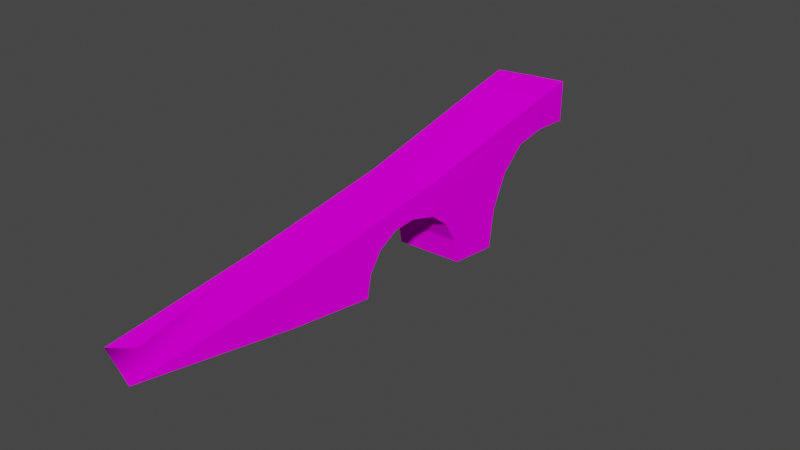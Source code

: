 # Source: rbhdcause.blend  (saved by Blender 2.93.21; exported with 4.5.12 LTS)
import bpy
from mathutils import Matrix  # noqa: F401  (used for matrix-valued properties, if any)

bpy.ops.wm.read_factory_settings(use_empty=True)
scene = bpy.context.scene
scene.name = 'Scene'

# ---- collections
col_collection = bpy.data.collections.new('Collection'); scene.collection.children.link(col_collection)
col_rbhdcause = bpy.data.collections.new('RBHDCAUSE'); scene.collection.children.link(col_rbhdcause)

# ---- images (referenced by path relative to the original .blend; pixels are not part of the script)
import os
ASSET_DIR = os.environ.get("B2B_ASSET_DIR", "")  # directory of the original .blend (textures are referenced by path, not embedded)
HERE = os.path.dirname(os.path.abspath(__file__))  # packed textures are extracted next to this script under _unpacked/

def load_image(name, relpath, width, height, colorspace="sRGB"):
    """Load a texture the original file referenced (path relative to the .blend, or extracted next to this script)."""
    p = next((c for c in (os.path.join(HERE, relpath), os.path.join(ASSET_DIR, relpath)) if relpath and os.path.exists(c)), "")
    if p:
        img = bpy.data.images.load(p, check_existing=True)
        img.name = name
    else:  # same state as the original file: an image datablock whose file is absent (Cycles renders it pink)
        img = bpy.data.images.new(name, width, height)
        img.source = "FILE"
        img.filepath = "//" + (relpath or name)
    img.colorspace_settings.name = colorspace
    return img
img_gbhd1_tga = load_image('gbhd1.tga', 'gbhd1.tga', 1024, 1024, 'sRGB')

# ---- materials (node trees are filled in below, after node groups)
mat_hdg_causeway_02___default = bpy.data.materials.new('HDG_CAUSEWAY.02 - Default')
mat_hdg_causeway_02___default.surface_render_method = 'BLENDED'
mat_hdg_causeway_02___default.blend_method = 'BLEND'
mat_hdg_causeway_02___default.use_transparency_overlap = False
mat_hdg_causeway_02___default.show_transparent_back = False
mat_hdg_causeway_02___default.use_transparent_shadow = False
mat_hdg_causeway_02___default.diffuse_color = (1.0, 1.0, 1.0, 1.0)
mat_hdg_causeway_02___default.specular_intensity = 0.0

# ---- material node trees
mat_hdg_causeway_02___default.use_nodes = True; mat_hdg_causeway_02___default.node_tree.nodes.clear()
_N = mat_hdg_causeway_02___default.node_tree.nodes; _L = mat_hdg_causeway_02___default.node_tree.links
n0 = _N.new('ShaderNodeBsdfPrincipled'); n0.name = 'Principled BSDF'; n0.location = (10, 300)
n0.distribution = 'GGX'
n0.subsurface_method = 'BURLEY'
n0.inputs[3].default_value = 1.45
n0.inputs[13].default_value = 0.0
n0.inputs[27].default_value = (0.0, 0.0, 0.0, 1.0)
n0.inputs[28].default_value = 1.0
n1 = _N.new('ShaderNodeTexImage'); n1.name = 'Image Texture'; n1.location = (-300, 600)
n1.image = img_gbhd1_tga
n2 = _N.new('ShaderNodeOutputMaterial'); n2.name = 'Material Output'; n2.location = (300, 300)
_L.new(n0.outputs[0], n2.inputs[0])
_L.new(n1.outputs[0], n0.inputs[0])
n2.is_active_output = True

# ---- world
world_world = bpy.data.worlds.new('World'); scene.world = world_world
world_world.use_nodes = True; world_world.node_tree.nodes.clear()
_N = world_world.node_tree.nodes; _L = world_world.node_tree.links
n0 = _N.new('ShaderNodeOutputWorld'); n0.name = 'World Output'; n0.location = (300, 300)
n1 = _N.new('ShaderNodeBackground'); n1.name = 'Background'; n1.location = (10, 300)
n1.inputs[0].default_value = (0.05088, 0.05088, 0.05088, 1.0)
_L.new(n1.outputs[0], n0.inputs[0])
n0.is_active_output = True
world_world.color = (0.05088, 0.05088, 0.05088)
world_world.use_sun_shadow = False
world_world.sun_shadow_jitter_overblur = 0.0

# ---- meshes
me_hdg_causeway = bpy.data.meshes.new('HDG_CAUSEWAY')
me_hdg_causeway.from_pydata([(49.86, -76.7, -32.27), (-69.38, -69.33, -32.27), (51.3, -70.02, -2.238), (51.3, -70.02, -2.238), (-69.38, -69.33, -32.27), (-67.97, -62.81, -2.238), (51.3, -70.02, -2.238), (-67.97, -62.81, -2.238), (55.4, -51.01, 23.23), (55.4, -51.01, 23.23), (-67.97, -62.81, -2.238), (-63.97, -44.24, 23.23), (55.4, -51.01, 23.23), (-63.97, -44.24, 23.23), (61.53, -22.57, 40.24), (-57.99, -16.47, 40.24), (61.53, -22.57, 40.24), (-57.99, -16.47, 40.24), (68.76, 10.97, 46.21), (68.76, 10.97, 46.21), (-57.99, -16.47, 40.24), (-50.95, 16.22, 46.21), (77.24, 51.33, 40.24), (-44.09, 49.04, 40.24), (82.15, 79.85, 23.23), (-39.24, 76.84, 23.23), (82.15, 79.85, 23.23), (-39.24, 76.84, 23.23), (85.29, 98.91, -2.238), (-36.12, 95.42, -2.238), (85.29, 98.91, -2.238), (-36.12, 95.42, -2.238), (86.37, 105.6, -32.27), (86.37, 105.6, -32.27), (-36.12, 95.42, -2.238), (-35.05, 101.9, -32.27), (97.43, 179.9, -32.27), (-24.01, 174.3, -32.27), (98.56, 188.2, 17.65), (-22.88, 182.4, 17.65), (98.56, 188.2, 17.65), (-22.88, 182.4, 17.65), (101.7, 211.7, 59.97), (-19.75, 205.3, 59.97), (101.7, 211.7, 59.97), (-19.75, 205.3, 59.97), (106.0, 247.0, 88.25), (-15.37, 239.6, 88.25), (106.0, 247.0, 88.25), (-15.37, 239.6, 88.25), (111.5, 295.8, 97.88), (-11.32, 275.9, 97.88), (-45.16, 43.09, 77.27), (15.35, 44.68, 81.19), (-11.32, 275.9, 136.4), (50.31, 286.8, 138.5), (111.5, 295.8, 138.5), (50.33, 286.8, 138.5), (76.15, 45.24, 81.19), (15.38, 44.7, 81.19), (15.35, 44.68, 81.19), (-45.16, 43.09, 77.27), (-36.66, -196.7, 23.71), (-95.03, -188.5, 23.71), (-36.66, -196.7, 23.71), (-95.03, -188.5, 23.71), (-106.6, -439.2, -32.27), (-161.8, -421.3, -32.27), (-15.37, 239.6, 88.25), (-16.3, 232.1, 110.8), (-11.32, 275.9, 97.88), (-11.32, 275.9, 122.3), (-16.3, 232.1, 110.8), (-15.37, 239.6, 88.25), (-21.64, 191.3, 77.21), (-19.75, 205.3, 59.97), (-25.48, 164.1, 26.98), (-21.64, 191.3, 77.21), (-22.88, 182.4, 17.65), (-19.75, 205.3, 59.97), (-67.97, -62.81, -2.238), (-69.38, -69.33, -32.27), (-71.91, -81.11, 4.711), (-73.64, -89.14, -32.27), (-31.88, 121.8, -32.27), (-33.15, 113.7, 4.711), (-26.88, 154.5, -32.27), (-25.48, 164.1, 26.98), (-36.88, 90.86, 36.06), (-21.64, 191.3, 77.21), (-42.75, 56.62, 57.02), (-16.3, 232.1, 110.8), (-161.8, -421.3, -32.27), (-95.03, -188.5, 23.71), (-95.03, -188.5, -32.27), (-73.64, -89.14, -32.27), (-71.91, -81.11, 4.711), (-66.99, -58.25, 36.06), (-59.62, -24.05, 57.02), (-45.16, 43.09, 77.27), (-50.95, 16.22, 64.16), (-11.32, 275.9, 136.4), (-16.3, 232.1, 110.8), (-11.32, 275.9, 136.4), (-11.32, 275.9, 122.3), (-5.661, 331.5, 122.3), (-5.661, 331.5, 148.1), (-45.16, 43.09, 77.27), (-50.95, 16.22, 46.21), (-57.99, -16.47, 40.24), (-50.95, 16.22, 64.16), (-59.62, -24.05, 57.02), (-44.09, 49.04, 40.24), (-50.95, 16.22, 46.21), (-42.75, 56.62, 57.02), (-50.95, 16.22, 64.16), (-26.88, 154.5, -32.27), (-25.48, 164.1, 26.98), (-24.01, 174.3, -32.27), (-22.88, 182.4, 17.65), (-36.12, 95.42, -2.238), (-39.24, 76.84, 23.23), (-33.15, 113.7, 4.711), (-36.88, 90.86, 36.06), (-42.75, 56.62, 57.02), (-44.09, 49.04, 40.24), (-33.15, 113.7, 4.711), (-31.88, 121.8, -32.27), (-36.12, 95.42, -2.238), (-35.05, 101.9, -32.27), (56.12, 342.5, 148.1), (-5.661, 331.5, 148.1), (50.31, 286.8, 138.5), (-11.32, 275.9, 136.4), (111.5, 295.8, 138.5), (116.8, 350.8, 148.1), (50.33, 286.8, 138.5), (56.14, 342.5, 148.1), (-66.99, -58.25, 36.06), (-59.62, -24.05, 57.02), (-63.97, -44.24, 23.23), (-57.99, -16.47, 40.24), (-71.91, -81.11, 4.711), (-66.99, -58.25, 36.06), (-67.97, -62.81, -2.238), (-63.97, -44.24, 23.23), (106.0, 247.0, 88.25), (111.5, 295.8, 97.88), (105.1, 239.3, 110.8), (111.5, 295.8, 122.3), (105.1, 239.3, 110.8), (99.79, 197.4, 77.21), (106.0, 247.0, 88.25), (101.7, 211.7, 59.97), (95.97, 169.4, 26.98), (98.56, 188.2, 17.65), (99.79, 197.4, 77.21), (101.7, 211.7, 59.97), (51.3, -70.02, -2.238), (47.26, -88.76, 4.711), (49.86, -76.7, -32.27), (45.49, -96.98, -32.27), (89.56, 125.9, -32.27), (94.57, 159.6, -32.27), (88.29, 117.7, 4.711), (95.97, 169.4, 26.98), (84.53, 94.23, 36.06), (99.79, 197.4, 77.21), (78.6, 59.12, 57.02), (105.1, 239.3, 110.8), (76.15, 45.24, 81.19), (111.5, 295.8, 138.5), (116.8, 350.8, 148.1), (116.7, 350.4, 122.3), (111.5, 295.8, 122.3), (68.91, 11.65, 64.16), (59.86, -30.33, 57.02), (21.95, -206.1, 23.71), (52.31, -65.36, 36.06), (-51.52, -458.0, -32.27), (20.76, -210.8, -32.27), (45.49, -96.98, -32.27), (47.26, -88.76, 4.711), (68.76, 10.97, 46.21), (68.91, 11.65, 64.16), (61.53, -22.57, 40.24), (59.86, -30.33, 57.02), (77.24, 51.33, 40.24), (78.6, 59.12, 57.02), (68.76, 10.97, 46.21), (68.91, 11.65, 64.16), (94.57, 159.6, -32.27), (97.43, 179.9, -32.27), (95.97, 169.4, 26.98), (98.56, 188.2, 17.65), (85.29, 98.91, -2.238), (88.29, 117.7, 4.711), (82.15, 79.85, 23.23), (84.53, 94.23, 36.06), (88.29, 117.7, 4.711), (85.29, 98.91, -2.238), (89.56, 125.9, -32.27), (86.37, 105.6, -32.27), (78.6, 59.12, 57.02), (77.24, 51.33, 40.24), (84.53, 94.23, 36.06), (82.15, 79.85, 23.23), (52.31, -65.36, 36.06), (55.4, -51.01, 23.23), (59.86, -30.33, 57.02), (59.86, -30.33, 57.02), (55.4, -51.01, 23.23), (61.53, -22.57, 40.24), (47.26, -88.76, 4.711), (51.3, -70.02, -2.238), (52.31, -65.36, 36.06), (55.4, -51.01, 23.23), (-11.32, 275.9, 122.3), (-5.661, 331.5, 122.3), (-11.32, 275.9, 97.88), (-5.661, 331.5, 97.88), (111.5, 295.8, 97.88), (116.7, 350.0, 97.88), (111.5, 295.8, 122.3), (116.7, 350.4, 122.3), (21.95, -206.1, 23.71), (-36.64, -196.7, 23.71), (-51.52, -458.0, -32.27), (-106.6, -439.2, -32.27), (111.5, 295.8, 97.88), (-11.32, 275.9, 97.88), (116.7, 350.0, 97.88), (-5.661, 331.5, 97.88), (-5.661, 331.5, 148.1), (56.12, 342.5, 148.1), (-5.661, 331.5, 122.3), (56.14, 342.5, 148.1), (116.8, 350.8, 148.1), (116.7, 350.4, 122.3), (45.49, -96.98, -32.27), (20.76, -210.8, -32.27), (49.86, -76.7, -32.27), (-95.03, -188.5, -32.27), (-73.64, -89.14, -32.27), (-69.38, -69.33, -32.27), (-161.8, -421.3, -32.27), (-106.6, -439.2, -32.27), (-51.52, -458.0, -32.27), (-106.6, -439.2, -32.27), (-24.01, 174.3, -32.27), (97.43, 179.9, -32.27), (-26.88, 154.5, -32.27), (-31.88, 121.8, -32.27), (94.57, 159.6, -32.27), (89.56, 125.9, -32.27), (86.37, 105.6, -32.27), (-35.05, 101.9, -32.27), (76.15, 45.24, 81.19), (15.38, 44.7, 81.19), (21.95, -206.1, 23.71), (-36.64, -196.7, 23.71)], [], [(0, 1, 2), (3, 4, 5), (6, 7, 8), (9, 10, 11), (16, 17, 18), (30, 31, 32), (33, 34, 35), (99, 101, 91), (107, 102, 90), (91, 89, 90), (90, 89, 88), (90, 100, 99), (99, 100, 98), (99, 98, 93), (93, 98, 97), (93, 97, 96), (207, 208, 209), (210, 211, 212), (233, 234, 235), (236, 237, 238), (245, 242, 246), (247, 248, 240), (239, 240, 241), (241, 240, 242), (241, 242, 243), (241, 243, 244), (92, 93, 94), (94, 93, 95), (95, 93, 96), (102, 103, 104), (104, 103, 106), (104, 106, 105), (12, 13, 14), (14, 13, 15), (20, 21, 19), (19, 21, 22), (21, 23, 22), (22, 23, 24), (24, 23, 25), (26, 27, 28), (28, 27, 29), (36, 37, 38), (38, 37, 39), (40, 41, 42), (42, 41, 43), (44, 45, 46), (46, 45, 47), (48, 49, 50), (50, 49, 51), (52, 53, 54), (54, 53, 55), (56, 57, 58), (58, 57, 59), (60, 61, 62), (62, 61, 63), (64, 65, 66), (66, 65, 67), (68, 69, 70), (70, 69, 71), (72, 73, 74), (74, 73, 75), (76, 77, 78), (78, 77, 79), (80, 81, 82), (82, 81, 83), (84, 85, 86), (86, 85, 87), (85, 88, 87), (87, 88, 89), (108, 109, 110), (110, 109, 111), (112, 113, 114), (114, 113, 115), (116, 117, 118), (118, 117, 119), (120, 121, 122), (122, 121, 123), (124, 123, 125), (125, 123, 121), (126, 127, 128), (128, 127, 129), (130, 131, 132), (132, 131, 133), (134, 135, 136), (136, 135, 137), (138, 139, 140), (140, 139, 141), (142, 143, 144), (144, 143, 145), (146, 147, 148), (148, 147, 149), (150, 151, 152), (152, 151, 153), (154, 155, 156), (156, 155, 157), (158, 159, 160), (160, 159, 161), (162, 163, 164), (164, 163, 165), (164, 165, 166), (166, 165, 167), (166, 167, 168), (168, 167, 169), (168, 169, 170), (170, 169, 171), (172, 171, 173), (173, 171, 174), (169, 174, 171), (168, 170, 175), (175, 170, 176), (170, 177, 176), (176, 177, 178), (179, 180, 177), (177, 180, 181), (177, 181, 182), (178, 177, 182), (183, 184, 185), (185, 184, 186), (187, 188, 189), (189, 188, 190), (191, 192, 193), (193, 192, 194), (195, 196, 197), (197, 196, 198), (199, 200, 201), (201, 200, 202), (203, 204, 205), (205, 204, 206), (213, 214, 215), (215, 214, 216), (217, 218, 219), (219, 218, 220), (221, 222, 223), (223, 222, 224), (225, 226, 227), (227, 226, 228), (229, 230, 231), (231, 230, 232), (249, 250, 251), (251, 250, 252), (253, 254, 250), (250, 254, 252), (255, 256, 254), (254, 256, 252), (257, 258, 259), (259, 258, 260)])
_uv = me_hdg_causeway.uv_layers.new(name='UVMap')
_uv.uv.foreach_set('vector', [0.03376, 0.1886, 0.8741, 0.1888, 0.03335, 0.2979, 0.03335, 0.2979, 0.8741, 0.1888, 0.874, 0.2983, 0.03376, 0.1886, 0.8741, 0.1888, 0.03335, 0.2979, 0.03335, 0.2979, 0.8741, 0.1888, 0.874, 0.2983, 0.03376, 0.1886, 0.8741, 0.1888, 0.03335, 0.2979, 0.03376, 0.1886, 0.8741, 0.1888, 0.03335, 0.2979, 0.03335, 0.2979, 0.8741, 0.1888, 0.874, 0.2983, 0.393, 0.2579, 0.8612, 0.291, 0.7621, 0.2418, 0.393, 0.2579, 0.7621, 0.2418, 0.4194, 0.2133, 0.7621, 0.2418, 0.6832, 0.1999, 0.4194, 0.2133, 0.4194, 0.2133, 0.6832, 0.1999, 0.4863, 0.1771, 0.4194, 0.2133, 0.3419, 0.2256, 0.393, 0.2579, 0.393, 0.2579, 0.3419, 0.2256, 0.2617, 0.2126, 0.393, 0.2579, 0.2617, 0.2126, -0.07027, 0.2248, -0.07027, 0.2248, 0.2617, 0.2126, 0.1955, 0.1771, -0.07027, 0.2248, 0.1955, 0.1771, 0.1511, 0.123, 0.2195, 0.3702, 0.2195, 0.3115, 0.2936, 0.3702, 0.2936, 0.3702, 0.2195, 0.3115, 0.2936, 0.3115, 0.84, 0.4257, 0.6293, 0.4257, 0.84, 0.3686, 0.2097, 0.4257, 0.0007593, 0.4257, 0.000759, 0.3686, 0.3772, 0.3285, 0.3772, 0.3285, 0.3772, 0.3285, 0.3772, 0.3285, 0.3772, 0.3285, 0.3772, 0.3285, 0.3772, 0.3285, 0.3772, 0.3285, 0.3772, 0.3285, 0.3772, 0.3285, 0.3772, 0.3285, 0.3772, 0.3285, 0.3772, 0.3285, 0.3772, 0.3285, 0.3772, 0.3285, 0.3772, 0.3285, 0.3772, 0.3285, 0.3772, 0.3285, -0.5216, 0.05966, -0.07027, 0.2248, -0.06142, 0.05923, -0.06142, 0.05923, -0.07027, 0.2248, 0.1356, 0.05923, 0.1356, 0.05923, -0.07027, 0.2248, 0.1511, 0.123, 0.7621, 0.2418, 0.8612, 0.291, 0.8605, 0.2578, 0.8605, 0.2578, 0.8612, 0.291, 0.9794, 0.291, 0.8605, 0.2578, 0.9794, 0.291, 0.9787, 0.2578, 0.03376, 0.1886, 0.8741, 0.1888, 0.03335, 0.2979, 0.03335, 0.2979, 0.8741, 0.1888, 0.874, 0.2983, 0.8741, 0.1888, 0.874, 0.2983, 0.03335, 0.2979, 0.03335, 0.2979, 0.874, 0.2983, 0.03376, 0.1886, 0.874, 0.2983, 0.8741, 0.1888, 0.03376, 0.1886, 0.03376, 0.1886, 0.8741, 0.1888, 0.03335, 0.2979, 0.03335, 0.2979, 0.8741, 0.1888, 0.874, 0.2983, 0.03376, 0.1886, 0.8741, 0.1888, 0.03335, 0.2979, 0.03335, 0.2979, 0.8741, 0.1888, 0.874, 0.2983, 0.1018, 0.189, 0.8677, 0.1892, 0.1007, 0.2983, 0.1007, 0.2983, 0.8677, 0.1892, 0.8666, 0.2986, 0.1018, 0.189, 0.8677, 0.1892, 0.1007, 0.2983, 0.1007, 0.2983, 0.8677, 0.1892, 0.8666, 0.2986, 0.1018, 0.189, 0.8677, 0.1892, 0.1007, 0.2983, 0.1007, 0.2983, 0.8677, 0.1892, 0.8666, 0.2986, 0.1018, 0.189, 0.8677, 0.1892, 0.1007, 0.2983, 0.1007, 0.2983, 0.8677, 0.1892, 0.8666, 0.2986, 0.977, 0.8182, 0.977, 0.9763, 0.6503, 0.8182, 0.6503, 0.8182, 0.977, 0.9763, 0.6503, 0.9763, 0.6504, 0.8184, 0.6504, 0.9764, 0.9772, 0.8184, 0.9772, 0.8184, 0.6504, 0.9764, 0.9772, 0.9764, 0.6504, 0.9763, 0.6504, 0.8182, 0.9771, 0.9763, 0.9771, 0.9763, 0.6504, 0.8182, 0.9771, 0.8182, 0.6504, 0.9763, 0.6504, 0.8182, 0.9771, 0.9763, 0.9771, 0.9763, 0.6504, 0.8182, 0.9771, 0.8182, 0.603, 0.3115, 0.603, 0.3708, 0.7188, 0.3115, 0.7188, 0.3115, 0.603, 0.3708, 0.7188, 0.3708, 0.4708, 0.3711, 0.4708, 0.3114, 0.3524, 0.3711, 0.3524, 0.3711, 0.4708, 0.3114, 0.3524, 0.3114, 0.603, 0.3708, 0.7188, 0.3708, 0.603, 0.3115, 0.603, 0.3115, 0.7188, 0.3708, 0.7188, 0.3115, 0.4627, 0.3705, 0.3753, 0.3705, 0.4627, 0.4203, 0.4627, 0.4203, 0.3753, 0.3705, 0.3753, 0.4203, 0.546, 0.05795, 0.531, 0.123, 0.61, 0.05795, 0.61, 0.05795, 0.531, 0.123, 0.6297, 0.1353, 0.531, 0.123, 0.4863, 0.1771, 0.6297, 0.1353, 0.6297, 0.1353, 0.4863, 0.1771, 0.6832, 0.1999, 0.4627, 0.3705, 0.3753, 0.3705, 0.4627, 0.4203, 0.4627, 0.4203, 0.3753, 0.3705, 0.3753, 0.4203, 0.4711, 0.3114, 0.3517, 0.3114, 0.4711, 0.3721, 0.4711, 0.3721, 0.3517, 0.3114, 0.3517, 0.3721, 0.3524, 0.3711, 0.4708, 0.3711, 0.3524, 0.3114, 0.3524, 0.3114, 0.4708, 0.3711, 0.4708, 0.3114, 0.7922, 0.3126, 0.7202, 0.3126, 0.7922, 0.3703, 0.7922, 0.3703, 0.7202, 0.3126, 0.7202, 0.3703, 0.6482, 0.3633, 0.7202, 0.3703, 0.6618, 0.3144, 0.6618, 0.3144, 0.7202, 0.3703, 0.7202, 0.3126, 0.3753, 0.4203, 0.4627, 0.4203, 0.3753, 0.3705, 0.3753, 0.3705, 0.4627, 0.4203, 0.4627, 0.3705, 0.7176, 0.9763, 0.7176, 0.8182, 0.6504, 0.9763, 0.6504, 0.9763, 0.7176, 0.8182, 0.6504, 0.8182, 0.6504, 0.8182, 0.7176, 0.8182, 0.6504, 0.9763, 0.6504, 0.9763, 0.7176, 0.8182, 0.7176, 0.9763, 0.2195, 0.3702, 0.2936, 0.3702, 0.2195, 0.3115, 0.2195, 0.3115, 0.2936, 0.3702, 0.2936, 0.3115, 0.3517, 0.3721, 0.4711, 0.3721, 0.3517, 0.3114, 0.3517, 0.3114, 0.4711, 0.3721, 0.4711, 0.3114, 0.603, 0.3115, 0.7188, 0.3115, 0.603, 0.3708, 0.603, 0.3708, 0.7188, 0.3115, 0.7188, 0.3708, 0.4708, 0.3711, 0.3524, 0.3711, 0.4708, 0.3114, 0.4708, 0.3114, 0.3524, 0.3711, 0.3524, 0.3114, 0.603, 0.3708, 0.603, 0.3115, 0.7188, 0.3708, 0.7188, 0.3708, 0.603, 0.3115, 0.7188, 0.3115, 0.4627, 0.3705, 0.4627, 0.4203, 0.3753, 0.3705, 0.3753, 0.3705, 0.4627, 0.4203, 0.3753, 0.4203, 0.546, 0.05795, 0.61, 0.05795, 0.531, 0.1589, 0.531, 0.1589, 0.61, 0.05795, 0.6297, 0.178, 0.531, 0.1589, 0.6297, 0.178, 0.4863, 0.207, 0.4863, 0.207, 0.6297, 0.178, 0.6809, 0.2781, 0.4863, 0.207, 0.6809, 0.2781, 0.4194, 0.2392, 0.4194, 0.2392, 0.6809, 0.2781, 0.7599, 0.3431, 0.4194, 0.2392, 0.7599, 0.3431, 0.4048, 0.3121, 0.4048, 0.3121, 0.7599, 0.3431, 0.8612, 0.4194, 0.9794, 0.4194, 0.8612, 0.4194, 0.9787, 0.3679, 0.9787, 0.3679, 0.8612, 0.4194, 0.8605, 0.3679, 0.7599, 0.3431, 0.8605, 0.3679, 0.8612, 0.4194, 0.4194, 0.2392, 0.4048, 0.3121, 0.3419, 0.2502, 0.3419, 0.2502, 0.4048, 0.3121, 0.2617, 0.2386, 0.4048, 0.3121, -0.07027, 0.242, 0.2617, 0.2386, 0.2617, 0.2386, -0.07027, 0.242, 0.1955, 0.207, -0.5216, 0.06024, -0.07913, 0.05993, -0.07027, 0.242, -0.07027, 0.242, -0.07913, 0.05993, 0.1356, 0.05993, -0.07027, 0.242, 0.1356, 0.05993, 0.1511, 0.1589, 0.1955, 0.207, -0.07027, 0.242, 0.1511, 0.1589, 0.4627, 0.3705, 0.4627, 0.4203, 0.3753, 0.3705, 0.3753, 0.3705, 0.4627, 0.4203, 0.3753, 0.4203, 0.4711, 0.3114, 0.4711, 0.3721, 0.3517, 0.3114, 0.3517, 0.3114, 0.4711, 0.3721, 0.3517, 0.3721, 0.3524, 0.3711, 0.3524, 0.3114, 0.4708, 0.3711, 0.4708, 0.3711, 0.3524, 0.3114, 0.4708, 0.3114, 0.4711, 0.3114, 0.4711, 0.3721, 0.3517, 0.3114, 0.3517, 0.3114, 0.4711, 0.3721, 0.3517, 0.3721, 0.3753, 0.4203, 0.3753, 0.3705, 0.4627, 0.4203, 0.4627, 0.4203, 0.3753, 0.3705, 0.4627, 0.3705, 0.3753, 0.4203, 0.3753, 0.3705, 0.4627, 0.4203, 0.4627, 0.4203, 0.3753, 0.3705, 0.4627, 0.3705, 0.3517, 0.3721, 0.3517, 0.3114, 0.4711, 0.3721, 0.4711, 0.3721, 0.3517, 0.3114, 0.4711, 0.3114, 0.1028, 0.3694, 0.2282, 0.3694, 0.1021, 0.3121, 0.1021, 0.3121, 0.2282, 0.3694, 0.2275, 0.3121, 0.1031, 0.3121, 0.2192, 0.3121, 0.1038, 0.3694, 0.1038, 0.3694, 0.2192, 0.3121, 0.2199, 0.3694, 0.6504, 0.8184, 0.6504, 0.9764, 0.9772, 0.8184, 0.9772, 0.8184, 0.6504, 0.9764, 0.9772, 0.9764, 0.1018, 0.189, 0.8677, 0.1892, 0.1007, 0.2983, 0.1007, 0.2983, 0.8677, 0.1892, 0.8666, 0.2986, 0.3772, 0.3285, 0.3772, 0.3285, 0.3772, 0.3285, 0.3772, 0.3285, 0.3772, 0.3285, 0.3772, 0.3285, 0.3772, 0.3285, 0.3772, 0.3285, 0.3772, 0.3285, 0.3772, 0.3285, 0.3772, 0.3285, 0.3772, 0.3285, 0.3772, 0.3285, 0.3772, 0.3285, 0.3772, 0.3285, 0.3772, 0.3285, 0.3772, 0.3285, 0.3772, 0.3285, 0.6504, 0.8184, 0.6504, 0.9764, 0.9772, 0.8184, 0.9772, 0.8184, 0.6504, 0.9764, 0.9772, 0.9764])
me_hdg_causeway.materials.append(mat_hdg_causeway_02___default)
me_hdg_causeway.use_remesh_fix_poles = True
me_hdg_causeway.use_remesh_preserve_attributes = False
me_hdg_causeway.update()
me_hdg_causeway.normals_split_custom_set([tuple(v) for v in zip(*[iter([0.06019, 0.9738, -0.2193, 0.06019, 0.9738, -0.2193, 0.06019, 0.9738, -0.2193, 0.05897, 0.975, -0.2144, 0.05897, 0.975, -0.2144, 0.05897, 0.975, -0.2144, 0.04819, 0.7967, -0.6025, 0.04819, 0.7967, -0.6025, 0.04819, 0.7967, -0.6025, 0.04558, 0.8038, -0.5931, 0.04558, 0.8038, -0.5931, 0.04558, 0.8038, -0.5931, 0.008863, 0.1735, -0.9848, 0.008863, 0.1735, -0.9848, 0.008863, 0.1735, -0.9848, 0.02802, -0.9759, -0.2164, 0.02802, -0.9759, -0.2164, 0.02802, -0.9759, -0.2164, 0.02941, -0.977, -0.2111, 0.02941, -0.977, -0.2111, 0.02941, -0.977, -0.2111, -0.9767, 0.2136, 0.02175, -0.9815, 0.1665, -0.09399, -0.9856, 0.1615, -0.05075, -0.988, 0.1535, -0.01519, -0.9924, 0.1231, -0.00357, -0.9843, 0.1762, -0.01237, -0.9829, 0.1655, -0.08101, -0.9878, 0.155, -0.01254, -0.985, 0.1726, -0.0001083, -0.9847, 0.1741, -0.0103, -0.9874, 0.1566, -0.02274, -0.9882, 0.153, -0.006245, -0.9882, 0.1503, -0.03074, -0.978, 0.2087, 0.003698, -0.98, 0.1952, -0.03943, -0.9812, 0.1908, -0.02912, -0.9789, 0.2039, 0.01409, -0.9776, 0.2105, 0.0001426, -0.9812, 0.1908, -0.02934, -0.9776, 0.2107, -0.0004454, -0.9738, 0.2275, 1.837e-05, -0.9738, 0.2275, 2.039e-05, -0.9776, 0.2106, -1.463e-05, -0.9776, 0.2106, -1.463e-05, -0.9738, 0.2275, -3.022e-06, -0.9776, 0.2106, 8.919e-06, -0.9776, 0.2106, 8.919e-06, 0.9775, -0.2108, 5.647e-06, 0.9775, -0.2108, 5.647e-06, 0.9775, -0.2108, 5.647e-06, 0.9775, -0.2108, 8.423e-06, 0.9775, -0.2108, 8.423e-06, 0.9775, -0.2108, 8.423e-06, -0.02113, 0.1557, 0.9876, -0.1749, 0.9846, 2.408e-06, -0.1749, 0.9846, 2.408e-06, -0.1348, 0.9908, -0.01417, -0.1348, 0.9908, -0.01417, -0.1348, 0.9908, -0.01417, 6.949e-07, -5.472e-07, -1.0, 6.949e-07, -5.472e-07, -1.0, 6.949e-07, -5.472e-07, -1.0, 7.833e-07, -5.667e-07, -1.0, 7.833e-07, -5.667e-07, -1.0, 7.833e-07, -5.667e-07, -1.0, 0.0008058, -0.0001617, -1.0, 0.0008058, -0.0001617, -1.0, 0.0008058, -0.0001617, -1.0, 7.015e-07, -6.697e-07, -1.0, 7.015e-07, -6.697e-07, -1.0, 7.015e-07, -6.697e-07, -1.0, 5.29e-07, -4.229e-07, -1.0, 5.29e-07, -4.229e-07, -1.0, 5.29e-07, -4.229e-07, -1.0, 6.119e-07, -1.29e-06, -1.0, 6.119e-07, -1.29e-06, -1.0, 6.119e-07, -1.29e-06, -1.0, -0.3447, 0.06728, 0.9363, -0.9816, 0.1909, -1.474e-05, -0.9744, 0.2249, -2.196e-06, -0.9652, 0.2614, -1.978e-06, -0.9738, 0.2275, -4.574e-05, -0.9776, 0.2106, -1.975e-06, -0.9776, 0.2106, -1.158e-06, -0.9738, 0.2275, -2.09e-05, -0.9776, 0.2106, -1.158e-06, -0.9896, 0.1436, -0.01151, -0.9945, 0.1043, -9.098e-05, -0.9948, 0.1014, -6.513e-05, -0.9943, 0.107, 6.578e-05, -0.9939, 0.1099, 5.123e-05, -0.9949, 0.1013, 3.407e-06, -0.9942, 0.1071, 3.472e-06, -0.9949, 0.1013, 1.253e-06, -0.9949, 0.1013, 1.253e-06, 0.02884, 0.5086, -0.8605, 0.02783, 0.513, -0.8579, 0.02807, 0.5131, -0.8579, 0.02747, 0.5136, -0.8576, 0.02723, 0.5135, -0.8576, 0.02646, 0.518, -0.855, 0.007818, 0.1782, -0.984, -0.03175, -0.04077, -0.9987, 0.01045, 0.01999, -0.9997, 0.02451, 0.01053, -0.9996, -0.006465, -0.05067, -0.9987, -0.02308, -0.2787, -0.9601, 0.02307, -0.05498, -0.9982, -0.03093, -0.4039, -0.9143, 0.009052, -0.282, -0.9594, 0.04388, -0.2922, -0.9554, 0.002151, -0.4143, -0.9101, 0.00995, -0.5184, -0.8551, 0.01177, -0.5188, -0.8548, 0.03102, -0.4156, -0.909, 0.01297, -0.5235, -0.8519, 0.01986, -0.8016, -0.5975, 0.02113, -0.8053, -0.5926, 0.02032, -0.8053, -0.5925, 0.02196, -0.8054, -0.5923, 0.02275, -0.8053, -0.5924, 0.02323, -0.809, -0.5874, -0.04514, 0.9857, -0.1624, -0.04596, 0.986, -0.1602, -0.04593, 0.986, -0.1602, -0.04612, 0.986, -0.1602, -0.04616, 0.986, -0.1602, -0.04693, 0.9863, -0.1581, -0.0416, 0.8743, -0.4836, -0.04368, 0.8769, -0.4787, -0.04346, 0.8769, -0.4787, -0.04424, 0.8771, -0.4783, -0.04446, 0.877, -0.4784, -0.04634, 0.8797, -0.4734, -0.03309, 0.6281, -0.7775, -0.03544, 0.6329, -0.7734, -0.03504, 0.633, -0.7733, -0.03623, 0.6338, -0.7727, -0.03663, 0.6337, -0.7727, -0.03859, 0.6386, -0.7686, -0.01177, 0.1948, -0.9808, -0.0243, 0.2238, -0.9743, -0.02192, 0.2247, -0.9742, -0.02961, 0.2325, -0.9721, -0.03218, 0.2315, -0.9723, -0.0423, 0.261, -0.9644, -0.05665, -0.238, 0.9696, -0.03439, -0.2337, 0.9717, -0.03412, -0.2352, 0.9713, -0.01514, -0.2363, 0.9716, -0.01548, -0.2345, 0.972, 0.00707, -0.2315, 0.9728, 0.03325, -0.2275, 0.9732, 0.02238, -0.2298, 0.973, 0.02223, -0.2289, 0.9732, 0.01294, -0.2286, 0.9734, 0.01305, -0.2293, 0.9733, 0.002026, -0.2308, 0.973, -0.05742, -0.2196, 0.9739, -0.04874, -0.217, 0.975, -0.04839, -0.2186, 0.9746, -0.03979, -0.221, 0.9745, -0.03999, -0.2199, 0.9747, -0.03096, -0.2189, 0.9753, -0.03061, -0.2164, 0.9758, -0.04364, -0.2166, 0.9753, -0.04364, -0.2162, 0.9754, -0.05665, -0.2145, 0.9751, -0.05665, -0.2147, 0.975, -0.06966, -0.2143, 0.9743, -0.9937, 0.1119, -0.003642, -0.9936, 0.1128, -0.0008369, -0.9936, 0.1128, -0.0008336, -0.9937, 0.1122, -0.002758, -0.9937, 0.1122, -0.00276, -0.9936, 0.113, 2.726e-06, -0.9917, 0.1283, 0.001839, -0.9916, 0.1292, -0.002232, -0.9916, 0.1292, -0.002227, -0.9917, 0.1286, 0.0006354, -0.9917, 0.1285, 0.0006293, -0.9916, 0.1295, -0.003437, -0.9901, 0.1405, -0.0005535, -0.9908, 0.1357, 0.0001648, -0.9907, 0.1357, 0.0002402, -0.9903, 0.1389, -0.0002841, -0.9903, 0.1389, -0.0003681, -0.991, 0.1341, 0.0004254, -0.9776, 0.2106, 5.715e-06, -0.9776, 0.2106, 5.715e-06, -0.9776, 0.2106, 5.715e-06, -0.9776, 0.2106, -7.329e-07, -0.9776, 0.2106, -7.329e-07, -0.9776, 0.2106, -7.329e-07, -0.9886, 0.1508, -0.001285, -0.9884, 0.152, -0.003487, -0.9885, 0.151, -0.001034, -0.9885, 0.151, -0.00103, -0.9884, 0.1519, -0.00365, -0.9882, 0.153, -0.006764, -0.9885, 0.1509, -0.001014, -0.9878, 0.1552, -0.01347, -0.9884, 0.1519, -0.004156, -0.9884, 0.152, -0.003335, -0.9878, 0.1554, -0.01265, -0.9868, 0.1591, -0.02902, -0.9776, 0.2106, -1.464e-06, -0.9776, 0.2106, -1.464e-06, -0.9776, 0.2106, -1.464e-06, -0.9776, 0.2106, 1.879e-05, -0.9776, 0.2106, 1.879e-05, -0.9776, 0.2106, 1.879e-05, -0.9793, 0.2022, -0.01281, -0.9799, 0.1996, -0.002836, -0.9799, 0.1996, -0.002841, -0.9795, 0.2014, -0.009975, -0.9795, 0.2014, -0.009974, -0.98, 0.1989, -1.54e-06, -0.9897, 0.1433, 0.0002403, -0.99, 0.1414, -0.0001161, -0.99, 0.1414, -0.0001124, -0.9898, 0.1427, 0.0001426, -0.9898, 0.1427, 0.000123, -0.9901, 0.1407, -0.0002226, -0.9869, 0.1614, -0.003047, -0.986, 0.1669, -0.0007794, -0.9866, 0.1634, 0.001085, -0.9868, 0.162, -0.001837, -0.9862, 0.1655, -0.003715, -0.9854, 0.17, -0.001036, -0.9854, 0.1702, 0.002137, -0.986, 0.1668, -0.0008803, -0.9855, 0.1698, -0.002539, -0.9854, 0.1701, 0.0007247, -0.9859, 0.1671, 0.00245, -0.9867, 0.1627, -0.0002065, -0.9871, 0.16, 0.0007639, -0.9873, 0.1586, -0.0004799, -0.9873, 0.1586, -0.0004839, -0.9872, 0.1596, 0.0003847, -0.9872, 0.1596, 0.000386, -0.9874, 0.1582, -0.0008271, 0.03073, -0.173, 0.9844, 0.01854, -0.1903, 0.9815, 0.01728, -0.1894, 0.9817, 0.01472, -0.1897, 0.9817, 0.016, -0.1906, 0.9815, 0.002535, -0.207, 0.9783, 0.02549, -0.1744, 0.9844, 0.0248, -0.1735, 0.9845, 0.02473, -0.1736, 0.9845, 0.0241, -0.1731, 0.9846, 0.02416, -0.1731, 0.9846, 0.02344, -0.1723, 0.9848, -0.9776, 0.2106, 7.574e-06, -0.9776, 0.2106, 7.574e-06, -0.9776, 0.2106, 7.574e-06, -0.9776, 0.2106, -1.366e-06, -0.9776, 0.2106, -1.366e-06, -0.9776, 0.2106, -1.366e-06, -0.9776, 0.2106, -1.527e-06, -0.9776, 0.2106, -1.527e-06, -0.9776, 0.2106, -1.527e-06, -0.9776, 0.2105, 2.156e-06, -0.9776, 0.2105, 2.156e-06, -0.9776, 0.2105, 2.156e-06, 0.9935, -0.1136, 0.001362, 0.9935, -0.1138, 0.0002383, 0.9935, -0.1138, 0.0002411, 0.9935, -0.1137, 0.001074, 0.9935, -0.1137, 0.001073, 0.9935, -0.1139, -3.402e-06, 0.9924, -0.1233, -0.002001, 0.9922, -0.1243, 0.002394, 0.9922, -0.1243, 0.002411, 0.9923, -0.1236, -0.0006562, 0.9923, -0.1237, -0.0006762, 0.9922, -0.1246, 0.003738, 0.9907, -0.1363, 0.0006029, 0.9913, -0.1313, -0.000213, 0.9913, -0.1313, -0.0001855, 0.9909, -0.1347, 0.0003641, 0.9909, -0.1347, 0.0003329, 0.9916, -0.1296, -0.0004622, 0.9775, -0.2108, -4.309e-06, 0.9775, -0.2108, -4.309e-06, 0.9775, -0.2108, -4.309e-06, 0.9775, -0.2108, -1.988e-06, 0.9775, -0.2108, -1.988e-06, 0.9775, -0.2108, -1.988e-06, 0.9891, -0.1472, 0.001398, 0.9891, -0.1475, 0.001034, 0.9889, -0.1486, 0.003824, 0.9889, -0.1485, 0.004011, 0.9891, -0.147, 0.001631, 0.9887, -0.1496, 0.00741, 0.9891, -0.1473, 0.001135, 0.9889, -0.1484, 0.004507, 0.9883, -0.1519, 0.01469, 0.9883, -0.1521, 0.01371, 0.9889, -0.1486, 0.003656, 0.9872, -0.1561, 0.03156, 0.9887, -0.1495, 0.006833, 0.9879, -0.1534, 0.02472, 0.985, -0.1721, 0.01149, 0.9854, -0.1705, 0.0003235, 0.9883, -0.1517, 0.0137, 0.9895, -0.1398, 0.03772, 0.9845, -0.1746, 0.01508, 0.9882, -0.1439, 0.05218, 0.9781, -0.2072, 0.02226, 0.9794, -0.2003, -0.0242, 0.9906, -0.1369, 0.006045, 0.9956, -0.09231, -0.01495, 0.9955, -0.09438, -0.0001303, 0.9912, -0.1268, 0.03852, 0.9955, -0.09438, -0.0001303, 0.9955, -0.09434, -1.932e-06, 0.9912, -0.1266, 0.03862, 0.9941, -0.1088, -1.249e-06, 0.985, -0.162, 0.05944, 0.995, -0.09945, 2.375e-05, 0.9923, -0.1177, 0.03842, 0.9887, -0.1462, 0.03199, 0.9831, -0.179, 0.03934, 0.9779, -0.2089, -0.003806, 0.9788, -0.2043, -0.01334, 0.9842, -0.1747, 0.02995, 0.9775, -0.2108, -2.471e-05, 0.9842, -0.1747, 0.02992, 0.9733, -0.2294, 1.36e-05, 0.9775, -0.2108, -3.14e-05, 0.9775, -0.2108, -7.587e-07, 0.9733, -0.2294, 2.04e-06, 0.9775, -0.2108, -7.587e-07, 0.9598, -0.2807, 0.003106, 0.9738, -0.2274, -0.001673, 0.9818, -0.1899, -0.001725, 0.9735, -0.2286, 0.001724, 0.964, -0.2658, 0.00177, 0.9775, -0.2111, -0.0006925, 0.9733, -0.2294, 6.396e-05, 0.9773, -0.2119, -0.002361, 0.9775, -0.2108, -2.786e-06, 0.9775, -0.2108, 2.315e-07, 0.9733, -0.2294, 2.86e-05, 0.9775, -0.2108, 2.315e-07, 0.9775, -0.2108, 4.267e-06, 0.9775, -0.2108, 4.267e-06, 0.9775, -0.2108, 4.267e-06, 0.9775, -0.2108, 1.109e-05, 0.9775, -0.2108, 1.109e-05, 0.9775, -0.2108, 1.109e-05, 0.979, -0.2033, 0.01466, 0.9796, -0.2008, 0.002918, 0.9796, -0.2008, 0.002905, 0.9792, -0.2026, 0.01133, 0.9792, -0.2026, 0.01134, 0.9798, -0.2001, -0.0004232, 0.9902, -0.1393, -0.0002618, 0.9905, -0.1373, 0.0001125, 0.9905, -0.1373, 0.0001139, 0.9903, -0.1387, -0.0001441, 0.9903, -0.1387, -0.0001514, 0.9906, -0.1365, 0.0002415, 0.9874, -0.1585, 0.003315, 0.987, -0.1606, -0.001196, 0.987, -0.1607, -0.001172, 0.9872, -0.1592, 0.00198, 0.9873, -0.1592, 0.001949, 0.9869, -0.1613, -0.002537, 0.9876, -0.157, -0.0008328, 0.9878, -0.1556, 0.0005091, 0.9878, -0.1556, 0.0004959, 0.9877, -0.1566, -0.0004321, 0.9877, -0.1566, -0.0004271, 0.9879, -0.1551, 0.0009021, 0.9858, -0.1679, -0.002327, 0.9859, -0.1674, 0.002782, 0.9859, -0.1674, 0.002777, 0.9858, -0.1677, -0.0008086, 0.9858, -0.1677, -0.0008029, 0.9859, -0.1672, 0.004301, 0.9775, -0.2108, 4.95e-06, 0.9775, -0.2108, 4.95e-06, 0.9775, -0.2108, 4.95e-06, 0.9775, -0.2108, 4.7e-06, 0.9775, -0.2108, 4.7e-06, 0.9775, -0.2108, 4.7e-06, -0.9949, 0.1013, 3.04e-06, -0.9949, 0.1013, 3.04e-06, -0.9949, 0.1013, 3.04e-06, -0.9949, 0.1013, 2.538e-06, -0.9949, 0.1013, 2.538e-06, -0.9949, 0.1013, 2.538e-06, 0.9955, -0.09429, -3.67e-06, 0.9955, -0.09429, -3.67e-06, 0.9955, -0.09429, -3.67e-06, 0.9955, -0.09434, -0.0001347, 0.9955, -0.09434, -0.0001347, 0.9955, -0.09434, -0.0001347, -0.0334, -0.2076, 0.9777, -0.04562, -0.2075, 0.9772, -0.04561, -0.2071, 0.9772, -0.05785, -0.2055, 0.9769, -0.05785, -0.2056, 0.9769, -0.07005, -0.2052, 0.9762, 7.44e-07, -3.394e-07, -1.0, 7.44e-07, -3.394e-07, -1.0, 7.44e-07, -3.394e-07, -1.0, 4.372e-07, -4.823e-07, -1.0, 4.372e-07, -4.823e-07, -1.0, 4.372e-07, -4.823e-07, -1.0, 6.133e-07, -4.795e-07, -1.0, 6.133e-07, -4.795e-07, -1.0, 6.133e-07, -4.795e-07, -1.0, 6.187e-07, -3.273e-07, -1.0, 6.187e-07, -3.273e-07, -1.0, 6.187e-07, -3.273e-07, -1.0, 0.0, -2.929e-06, -1.0, 0.0, -2.929e-06, -1.0, 0.0, -2.929e-06, -1.0, 6.741e-07, -3.763e-07, -1.0, 6.741e-07, -3.763e-07, -1.0, 6.741e-07, -3.763e-07, -1.0, 6.457e-07, -9.914e-08, -1.0, 6.457e-07, -9.914e-08, -1.0, 6.457e-07, -9.914e-08, -1.0, 6.12e-07, -1.012e-07, -1.0, 6.12e-07, -1.012e-07, -1.0, 6.12e-07, -1.012e-07, -1.0, 0.001961, -0.2233, 0.9747, -0.011, -0.2247, 0.9744, -0.01106, -0.224, 0.9745, -0.02309, -0.223, 0.9745, -0.02305, -0.2235, 0.9744, -0.03607, -0.2241, 0.9739])] * 3)])
me_p1 = bpy.data.meshes.new('P1')
me_p1.from_pydata([(-95.03, -188.5, 23.45), (21.51, -209.0, 23.45), (-45.16, 43.09, 76.97), (-45.16, 43.09, 76.97), (21.51, -209.0, 23.45), (76.53, 45.57, 81.18), (-161.8, -421.3, -32.27), (-51.44, -457.5, -32.27), (-95.03, -188.5, 23.45), (-95.03, -188.5, 23.45), (-51.44, -457.5, -32.27), (21.51, -209.0, 23.45), (114.7, 350.4, 147.9), (-5.661, 331.5, 148.1), (76.53, 45.57, 81.18), (-45.16, 43.09, 76.97)], [], [(3, 4, 5), (6, 7, 8), (9, 10, 11), (0, 1, 2), (12, 13, 14), (14, 13, 15)])
me_p1.materials.append(mat_hdg_causeway_02___default)
me_p1.use_remesh_fix_poles = True
me_p1.use_remesh_preserve_attributes = False
me_p1.update()
me_p1.normals_split_custom_set([tuple(v) for v in zip(*[iter([-0.02937, -0.215, 0.9762, -0.02937, -0.215, 0.9762, -0.02937, -0.215, 0.9762, -0.7273, -0.1726, 0.6643, -0.07008, -0.2132, 0.9745, -0.07008, -0.2132, 0.9745, -0.03667, -0.2084, 0.9774, -0.03667, -0.2084, 0.9774, -0.03667, -0.2084, 0.9774, -0.03823, -0.2172, 0.9754, -0.03823, -0.2172, 0.9754, -0.03823, -0.2172, 0.9754, 0.0359, -0.2181, 0.9753, -0.1525, 0.2344, 0.9601, 0.0114, -0.2258, 0.9741, -0.004851, -0.2268, 0.9739, -0.09106, 0.2582, 0.9618, -0.02878, -0.2358, 0.9714])] * 3)])
arm_rbhdcause = bpy.data.armatures.new('RBHDCAUSE')  # bones are not reproduced

# ---- objects
ob_hdg_causeway = bpy.data.objects.new('HDG_CAUSEWAY', me_hdg_causeway)
ob_p1 = bpy.data.objects.new('P1', me_p1)
ob_rbhdcause = bpy.data.objects.new('RBHDCAUSE', arm_rbhdcause)

# ---- transforms, parenting, visibility, modifiers, constraints
ob_hdg_causeway.parent = ob_rbhdcause
ob_hdg_causeway.location = (0.0, 0.0, 0.0)
ob_hdg_causeway.use_empty_image_alpha = True
ob_p1.parent = ob_rbhdcause
ob_p1.location = (0.0, 0.0, 0.0)
ob_p1.use_empty_image_alpha = True
ob_rbhdcause.location = (0.0, 0.0, 0.0)
ob_rbhdcause.rotation_mode = 'QUATERNION'
ob_rbhdcause.rotation_quaternion = (1.0, 0.0, 0.0, 0.0)
ob_rbhdcause.scale = (1.387, 1.463, 2.03)
ob_rbhdcause.track_axis = 'POS_X'

# ---- collection membership
col_rbhdcause.objects.link(ob_hdg_causeway)
col_rbhdcause.objects.link(ob_p1)
col_rbhdcause.objects.link(ob_rbhdcause)

# ---- scene / render settings (as saved in the file)
scene.frame_start = 1; scene.frame_end = 250; scene.frame_set(1)
scene.render.engine = 'BLENDER_EEVEE_NEXT'
scene.cycles.use_denoising = False
scene.cycles.samples = 128
scene.cycles.sampling_pattern = 'TABULATED_SOBOL'
scene.cycles.use_adaptive_sampling = False
scene.cycles.use_light_tree = False
scene.view_settings.view_transform = 'Filmic'
bpy.context.view_layer.update()

# ---- added for rendering (the .blend has no active camera and no usable light): camera, sun
cam_auto = bpy.data.cameras.new('AutoCamera')
cam_auto.lens = 50.0
cam_auto.sensor_width = 36.0
cam_auto.clip_end = 24130.3
ob_auto_camera = bpy.data.objects.new('AutoCamera', cam_auto)
scene.collection.objects.link(ob_auto_camera)
ob_auto_camera.location = (1506.55, -1723.19, 1226.92)
ob_auto_camera.rotation_euler = (1.09748, -7.21219e-08, 0.694738)
scene.camera = ob_auto_camera
light_auto_sun = bpy.data.lights.new('AutoSun', 'SUN')
light_auto_sun.energy = 3.0
light_auto_sun.angle = 0.0523599
ob_auto_sun = bpy.data.objects.new('AutoSun', light_auto_sun)
scene.collection.objects.link(ob_auto_sun)
ob_auto_sun.rotation_euler = (0.872665, 0.174533, 0.523599)
bpy.context.view_layer.update()
